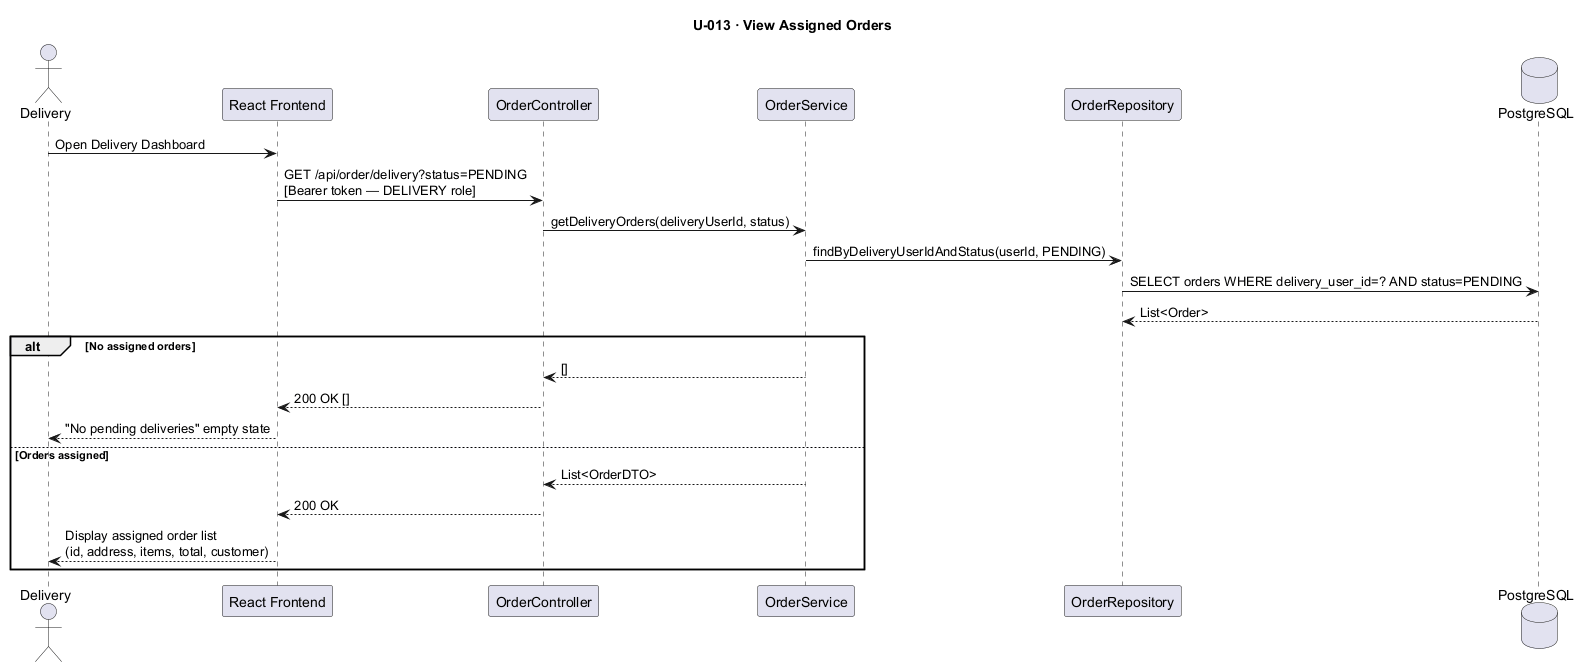

The diagram above was rendered by PlantUML. Its source (embedded in the PNG):
@startuml U013_ViewAssignedOrders
title U-013 · View Assigned Orders

actor       "Delivery"        as D
participant "React Frontend"   as FE
participant "OrderController"  as OC
participant "OrderService"     as OS
participant "OrderRepository"  as OR
database    "PostgreSQL"       as DB

D  -> FE : Open Delivery Dashboard
FE -> OC : GET /api/order/delivery?status=PENDING\n[Bearer token — DELIVERY role]
OC -> OS : getDeliveryOrders(deliveryUserId, status)
OS -> OR : findByDeliveryUserIdAndStatus(userId, PENDING)
OR -> DB : SELECT orders WHERE delivery_user_id=? AND status=PENDING
DB --> OR : List<Order>

alt No assigned orders
    OS --> OC : []
    OC --> FE : 200 OK []
    FE --> D  : "No pending deliveries" empty state
else Orders assigned
    OS --> OC : List<OrderDTO>
    OC --> FE : 200 OK
    FE --> D  : Display assigned order list\n(id, address, items, total, customer)
end
@enduml